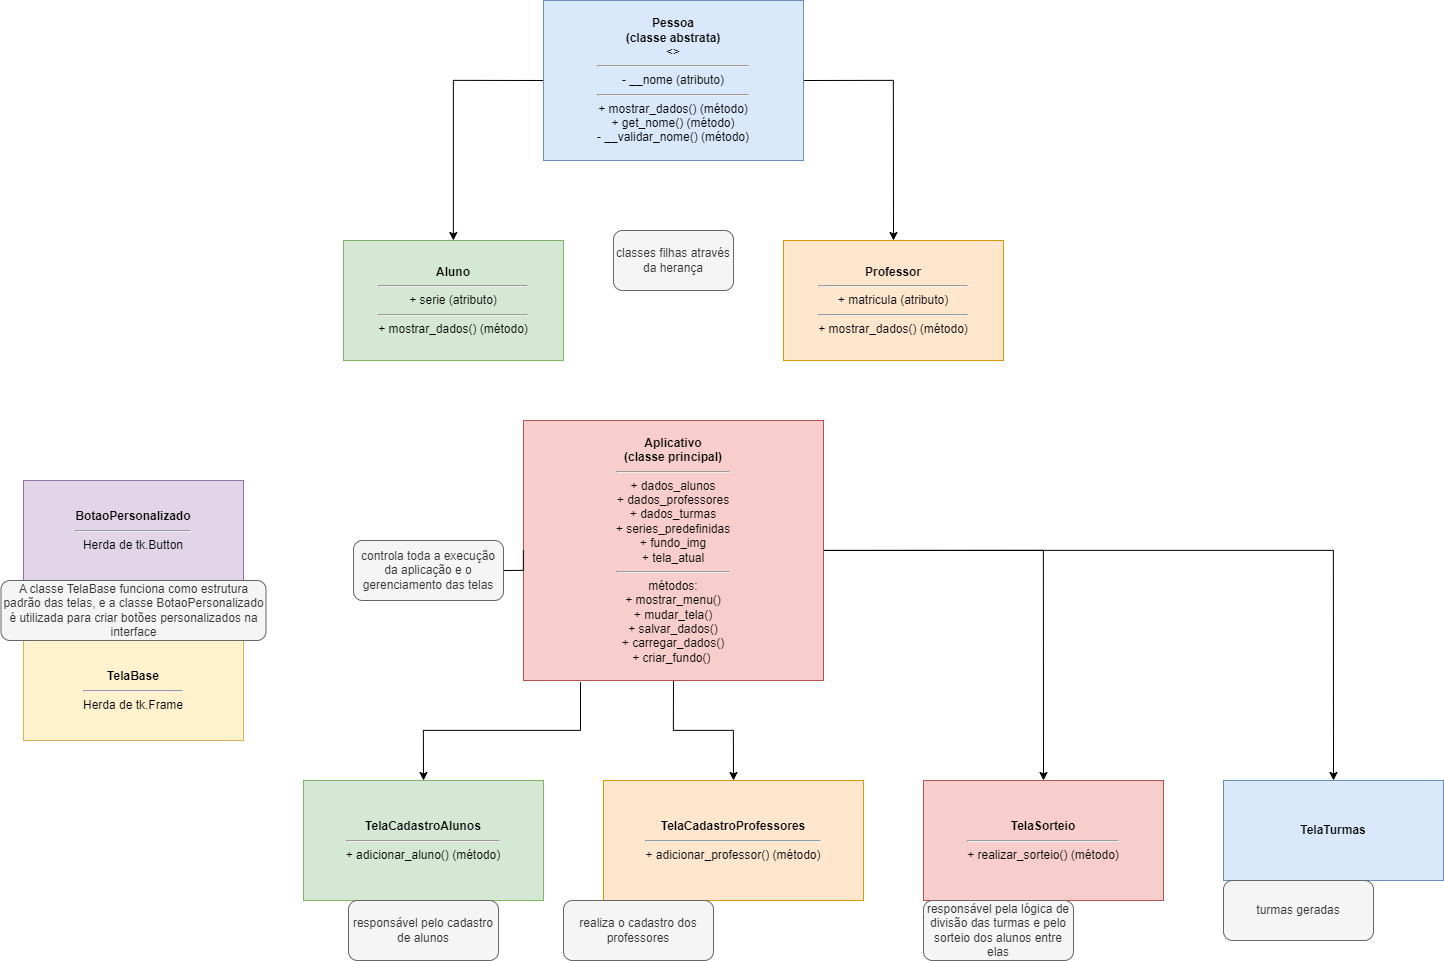

The diagram above was exported from draw.io. Its source (the exported page's mxGraphModel, read from the mxfile embedded in the PNG):
<mxGraphModel dx="2469" dy="1451" grid="1" gridSize="10" guides="1" tooltips="1" connect="1" arrows="1" fold="1" page="1" pageScale="1" pageWidth="1600" pageHeight="1200" math="0" shadow="0">
  <root>
    <mxCell id="0" />
    <mxCell id="1" parent="0" />
    <mxCell id="AoYRbQKCilq0pgEhPqRh-11" style="edgeStyle=orthogonalEdgeStyle;rounded=0;orthogonalLoop=1;jettySize=auto;html=1;exitX=0;exitY=0.5;exitDx=0;exitDy=0;" parent="1" source="2" target="3" edge="1">
      <mxGeometry relative="1" as="geometry" />
    </mxCell>
    <mxCell id="AoYRbQKCilq0pgEhPqRh-12" style="edgeStyle=orthogonalEdgeStyle;rounded=0;orthogonalLoop=1;jettySize=auto;html=1;exitX=1;exitY=0.5;exitDx=0;exitDy=0;entryX=0.5;entryY=0;entryDx=0;entryDy=0;" parent="1" source="2" target="4" edge="1">
      <mxGeometry relative="1" as="geometry" />
    </mxCell>
    <mxCell id="2" value="&lt;b&gt;Pessoa&lt;/b&gt;&lt;div&gt;&lt;b&gt;(classe abstrata)&lt;br&gt;&lt;/b&gt;&amp;lt;&amp;gt;&lt;hr&gt;- __nome (atributo)&lt;hr&gt;+ mostrar_dados() (método)&lt;br&gt;+ get_nome() (método)&lt;br&gt;- __validar_nome() (método)&lt;/div&gt;" style="rounded=0;whiteSpace=wrap;html=1;fillColor=#dae8fc;strokeColor=#6c8ebf;fontSize=12;" parent="1" vertex="1">
      <mxGeometry x="580" y="40" width="260" height="160" as="geometry" />
    </mxCell>
    <mxCell id="3" value="&lt;b&gt;Aluno&lt;/b&gt;&lt;hr&gt;+ serie (atributo)&lt;hr&gt;+ mostrar_dados() (método)" style="rounded=0;whiteSpace=wrap;html=1;fillColor=#d5e8d4;strokeColor=#82b366;fontSize=12;" parent="1" vertex="1">
      <mxGeometry x="380" y="280" width="220" height="120" as="geometry" />
    </mxCell>
    <mxCell id="4" value="&lt;b&gt;Professor&lt;/b&gt;&lt;hr&gt;+ matricula (atributo)&lt;hr&gt;+ mostrar_dados() (método)" style="rounded=0;whiteSpace=wrap;html=1;fillColor=#ffe6cc;strokeColor=#d79b00;fontSize=12;" parent="1" vertex="1">
      <mxGeometry x="820" y="280" width="220" height="120" as="geometry" />
    </mxCell>
    <mxCell id="AoYRbQKCilq0pgEhPqRh-13" style="edgeStyle=orthogonalEdgeStyle;rounded=0;orthogonalLoop=1;jettySize=auto;html=1;entryX=0.5;entryY=0;entryDx=0;entryDy=0;exitX=0.19;exitY=1.006;exitDx=0;exitDy=0;exitPerimeter=0;" parent="1" source="5" target="8" edge="1">
      <mxGeometry relative="1" as="geometry" />
    </mxCell>
    <mxCell id="AoYRbQKCilq0pgEhPqRh-14" style="edgeStyle=orthogonalEdgeStyle;rounded=0;orthogonalLoop=1;jettySize=auto;html=1;exitX=0.5;exitY=1;exitDx=0;exitDy=0;entryX=0.5;entryY=0;entryDx=0;entryDy=0;" parent="1" source="5" target="9" edge="1">
      <mxGeometry relative="1" as="geometry" />
    </mxCell>
    <mxCell id="AoYRbQKCilq0pgEhPqRh-15" style="edgeStyle=orthogonalEdgeStyle;rounded=0;orthogonalLoop=1;jettySize=auto;html=1;exitX=1;exitY=0.5;exitDx=0;exitDy=0;entryX=0.5;entryY=0;entryDx=0;entryDy=0;" parent="1" source="5" target="10" edge="1">
      <mxGeometry relative="1" as="geometry" />
    </mxCell>
    <mxCell id="AoYRbQKCilq0pgEhPqRh-28" style="edgeStyle=orthogonalEdgeStyle;rounded=0;orthogonalLoop=1;jettySize=auto;html=1;entryX=0.5;entryY=0;entryDx=0;entryDy=0;" parent="1" source="5" target="11" edge="1">
      <mxGeometry relative="1" as="geometry" />
    </mxCell>
    <mxCell id="5" value="&lt;b&gt;Aplicativo&lt;/b&gt;&lt;div&gt;&lt;b&gt;(classe principal)&lt;br&gt;&lt;/b&gt;&lt;hr&gt;&lt;div&gt;+ dados_alunos&lt;/div&gt;&lt;div&gt;+ dados_professores&lt;/div&gt;&lt;div&gt;+ dados_turmas&lt;/div&gt;&lt;div&gt;+ series_predefinidas&lt;/div&gt;&lt;div&gt;+ fundo_img&lt;/div&gt;&lt;div&gt;+ tela_atual&lt;/div&gt;&lt;hr&gt;métodos:&lt;/div&gt;&lt;div&gt;&lt;span style=&quot;background-color: initial;&quot;&gt;+ mostrar_menu()&lt;/span&gt;&lt;/div&gt;&lt;div&gt;+ mudar_tela()&lt;/div&gt;&lt;div&gt;+ salvar_dados()&lt;/div&gt;&lt;div&gt;+ carregar_dados()&lt;/div&gt;&lt;div&gt;+ criar_fundo()&amp;nbsp;&lt;/div&gt;" style="rounded=0;whiteSpace=wrap;html=1;fillColor=#f8cecc;strokeColor=#b85450;fontSize=12;" parent="1" vertex="1">
      <mxGeometry x="560" y="460" width="300" height="260" as="geometry" />
    </mxCell>
    <mxCell id="6" value="&lt;b&gt;BotaoPersonalizado&lt;/b&gt;&lt;hr&gt;Herda de tk.Button" style="rounded=0;whiteSpace=wrap;html=1;fillColor=#e1d5e7;strokeColor=#9673a6;fontSize=12;" parent="1" vertex="1">
      <mxGeometry x="60" y="520" width="220" height="100" as="geometry" />
    </mxCell>
    <mxCell id="7" value="&lt;b&gt;TelaBase&lt;/b&gt;&lt;hr&gt;Herda de tk.Frame" style="rounded=0;whiteSpace=wrap;html=1;fillColor=#fff2cc;strokeColor=#d6b656;fontSize=12;" parent="1" vertex="1">
      <mxGeometry x="60" y="680" width="220" height="100" as="geometry" />
    </mxCell>
    <mxCell id="8" value="&lt;b&gt;TelaCadastroAlunos&lt;/b&gt;&lt;hr&gt;+ adicionar_aluno() (método)" style="rounded=0;whiteSpace=wrap;html=1;fillColor=#d5e8d4;strokeColor=#82b366;fontSize=12;" parent="1" vertex="1">
      <mxGeometry x="340" y="820" width="240" height="120" as="geometry" />
    </mxCell>
    <mxCell id="9" value="&lt;b&gt;TelaCadastroProfessores&lt;/b&gt;&lt;hr&gt;+ adicionar_professor() (método)" style="rounded=0;whiteSpace=wrap;html=1;fillColor=#ffe6cc;strokeColor=#d79b00;fontSize=12;" parent="1" vertex="1">
      <mxGeometry x="640" y="820" width="260" height="120" as="geometry" />
    </mxCell>
    <mxCell id="10" value="&lt;b&gt;TelaSorteio&lt;/b&gt;&lt;hr&gt;+ realizar_sorteio() (método)" style="rounded=0;whiteSpace=wrap;html=1;fillColor=#f8cecc;strokeColor=#b85450;fontSize=12;" parent="1" vertex="1">
      <mxGeometry x="960" y="820" width="240" height="120" as="geometry" />
    </mxCell>
    <mxCell id="11" value="&lt;b&gt;TelaTurmas&lt;/b&gt;" style="rounded=0;whiteSpace=wrap;html=1;fillColor=#dae8fc;strokeColor=#6c8ebf;fontSize=12;" parent="1" vertex="1">
      <mxGeometry x="1260" y="820" width="220" height="100" as="geometry" />
    </mxCell>
    <mxCell id="AoYRbQKCilq0pgEhPqRh-17" value="classes filhas através da herança" style="rounded=1;whiteSpace=wrap;html=1;fillColor=#f5f5f5;fontColor=#333333;strokeColor=#666666;" parent="1" vertex="1">
      <mxGeometry x="650" y="270" width="120" height="60" as="geometry" />
    </mxCell>
    <mxCell id="AoYRbQKCilq0pgEhPqRh-24" style="edgeStyle=orthogonalEdgeStyle;rounded=0;orthogonalLoop=1;jettySize=auto;html=1;exitX=1;exitY=0.5;exitDx=0;exitDy=0;endArrow=none;endFill=0;" parent="1" source="AoYRbQKCilq0pgEhPqRh-18" target="5" edge="1">
      <mxGeometry relative="1" as="geometry" />
    </mxCell>
    <mxCell id="AoYRbQKCilq0pgEhPqRh-18" value="controla toda a execução da aplicação e o gerenciamento das telas" style="rounded=1;whiteSpace=wrap;html=1;fillColor=#f5f5f5;fontColor=#333333;strokeColor=#666666;" parent="1" vertex="1">
      <mxGeometry x="390" y="580" width="150" height="60" as="geometry" />
    </mxCell>
    <mxCell id="AoYRbQKCilq0pgEhPqRh-25" value="responsável pelo cadastro de alunos" style="rounded=1;whiteSpace=wrap;html=1;fillColor=#f5f5f5;fontColor=#333333;strokeColor=#666666;" parent="1" vertex="1">
      <mxGeometry x="385" y="940" width="150" height="60" as="geometry" />
    </mxCell>
    <mxCell id="AoYRbQKCilq0pgEhPqRh-26" value="responsável pela lógica de divisão das turmas e pelo sorteio dos alunos entre elas" style="rounded=1;whiteSpace=wrap;html=1;fillColor=#f5f5f5;fontColor=#333333;strokeColor=#666666;" parent="1" vertex="1">
      <mxGeometry x="960" y="940" width="150" height="60" as="geometry" />
    </mxCell>
    <mxCell id="AoYRbQKCilq0pgEhPqRh-27" value="realiza o cadastro dos professores" style="rounded=1;whiteSpace=wrap;html=1;fillColor=#f5f5f5;fontColor=#333333;strokeColor=#666666;" parent="1" vertex="1">
      <mxGeometry x="600" y="940" width="150" height="60" as="geometry" />
    </mxCell>
    <mxCell id="AoYRbQKCilq0pgEhPqRh-29" value="turmas geradas" style="rounded=1;whiteSpace=wrap;html=1;fillColor=#f5f5f5;fontColor=#333333;strokeColor=#666666;" parent="1" vertex="1">
      <mxGeometry x="1260" y="920" width="150" height="60" as="geometry" />
    </mxCell>
    <mxCell id="AoYRbQKCilq0pgEhPqRh-31" value="A classe TelaBase funciona como estrutura padrão das telas, e a classe BotaoPersonalizado é utilizada para criar botões personalizados na interface" style="rounded=1;whiteSpace=wrap;html=1;fillColor=#f5f5f5;fontColor=#333333;strokeColor=#666666;" parent="1" vertex="1">
      <mxGeometry x="37.5" y="620" width="265" height="60" as="geometry" />
    </mxCell>
  </root>
</mxGraphModel>